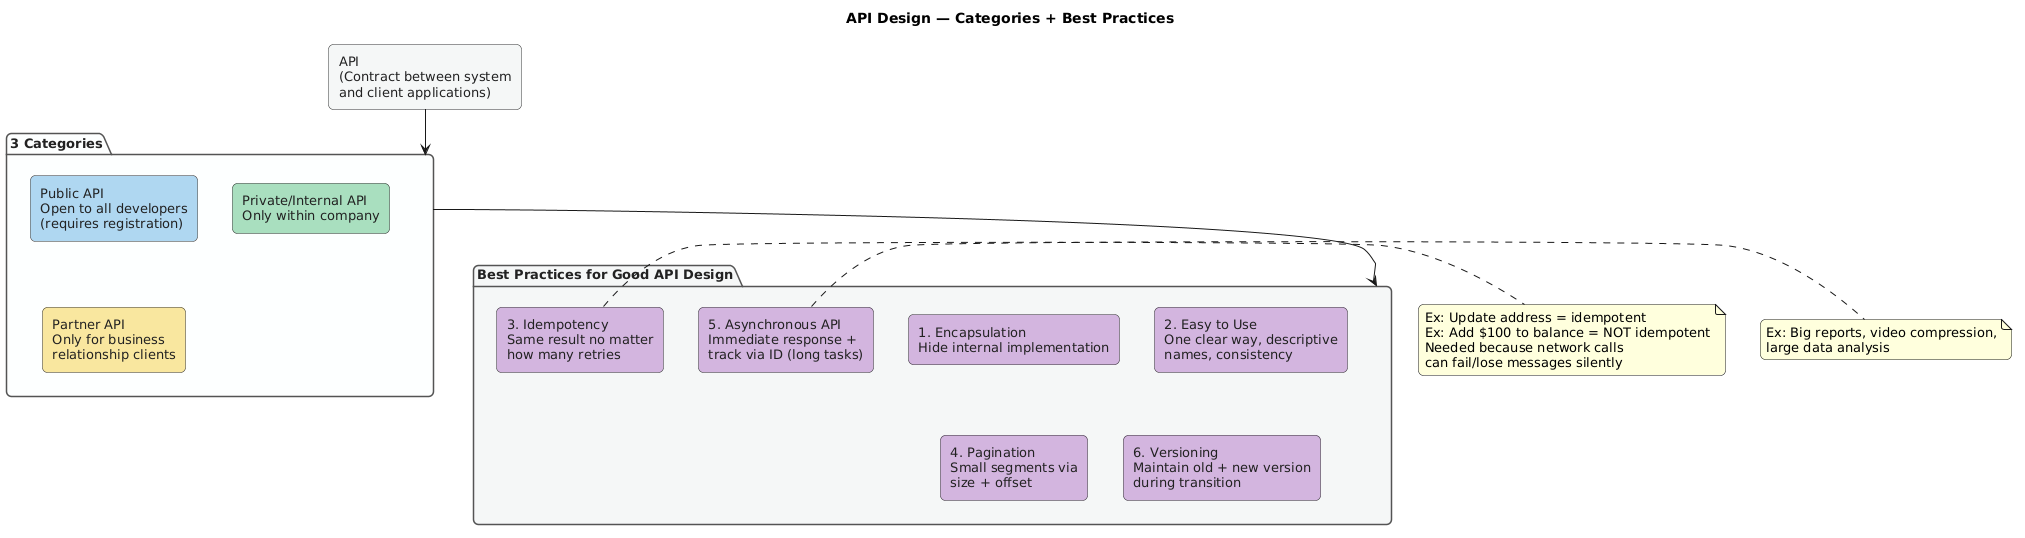

The diagram above was rendered by PlantUML. Its source (embedded in the PNG):
@startuml
title API Design — Categories + Best Practices

skinparam backgroundColor #FFFFFF
skinparam defaultFontSize 13
skinparam roundcorner 10
skinparam shadowing false

skinparam rectangle {
    BorderColor #333333
    FontColor #222222
}
skinparam package {
    BorderColor #555555
    FontColor #222222
}

rectangle "API\n(Contract between system\nand client applications)" as API #F4F6F7

package "3 Categories" as Categories #FDFEFE {
    rectangle "Public API\nOpen to all developers\n(requires registration)" as Public #AED6F1
    rectangle "Private/Internal API\nOnly within company" as Private #A9DFBF
    rectangle "Partner API\nOnly for business\nrelationship clients" as Partner #F9E79F
}

API -down-> Categories

package "Best Practices for Good API Design" as Practices #F4F6F7 {

    rectangle "1. Encapsulation\nHide internal implementation" as P1 #D2B4DE

    rectangle "2. Easy to Use\nOne clear way, descriptive\nnames, consistency" as P2 #D2B4DE

    rectangle "3. Idempotency\nSame result no matter\nhow many retries" as P3 #D2B4DE

    rectangle "4. Pagination\nSmall segments via\nsize + offset" as P4 #D2B4DE

    rectangle "5. Asynchronous API\nImmediate response +\ntrack via ID (long tasks)" as P5 #D2B4DE

    rectangle "6. Versioning\nMaintain old + new version\nduring transition" as P6 #D2B4DE
}

Categories -down-> Practices

note right of P3
  Ex: Update address = idempotent
  Ex: Add $100 to balance = NOT idempotent
  Needed because network calls
  can fail/lose messages silently
end note

note right of P5
  Ex: Big reports, video compression,
  large data analysis
end note
@enduml